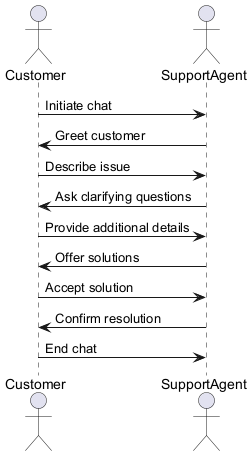

The diagram above was rendered by PlantUML. Its source (embedded in the PNG):
@startuml
actor Customer
actor SupportAgent

Customer -> SupportAgent: Initiate chat
SupportAgent -> Customer: Greet customer
Customer -> SupportAgent: Describe issue
SupportAgent -> Customer: Ask clarifying questions
Customer -> SupportAgent: Provide additional details
SupportAgent -> Customer: Offer solutions
Customer -> SupportAgent: Accept solution
SupportAgent -> Customer: Confirm resolution
Customer -> SupportAgent: End chat
@enduml